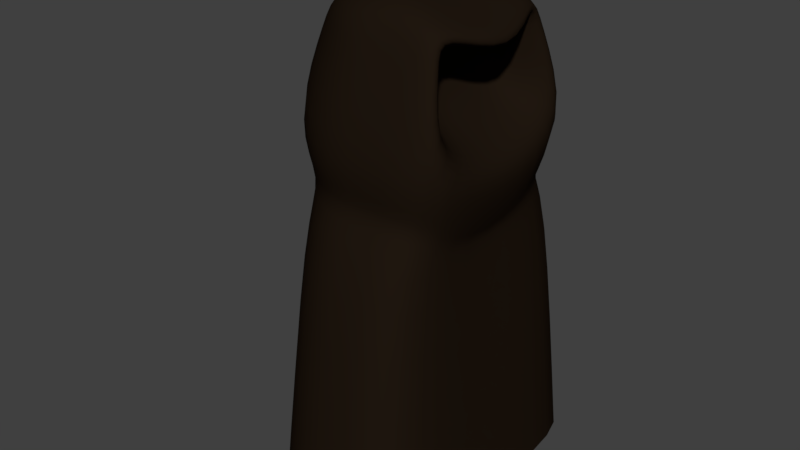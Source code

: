 # Source: phantom.blend  (saved by Blender 2.79.0; exported with 4.5.12 LTS)
import bpy
from mathutils import Matrix  # noqa: F401  (used for matrix-valued properties, if any)

bpy.ops.wm.read_factory_settings(use_empty=True)
scene = bpy.context.scene
scene.name = 'Scene'

# ---- collections
col_collection_1 = bpy.data.collections.new('Collection 1'); scene.collection.children.link(col_collection_1)

# ---- materials (node trees are filled in below, after node groups)
mat_phantom = bpy.data.materials.new('phantom')
mat_phantom.alpha_threshold = 0.0
mat_phantom.roughness = 0.5

# ---- material node trees
mat_phantom.use_nodes = True; mat_phantom.node_tree.nodes.clear()
_N = mat_phantom.node_tree.nodes; _L = mat_phantom.node_tree.links
n0 = _N.new('ShaderNodeOutputMaterial'); n0.name = 'Material Output'; n0.location = (300, 300)
n1 = _N.new('ShaderNodeBsdfDiffuse'); n1.name = 'Diffuse BSDF'; n1.location = (10, 300)
n1.inputs[0].default_value = (0.01464, 0.00902, 0.005219, 1.0)
_L.new(n1.outputs[0], n0.inputs[0])
n0.is_active_output = True

# ---- world
world_world = bpy.data.worlds.new('World'); scene.world = world_world
world_world.color = (0.05088, 0.05088, 0.05088)
world_world.use_sun_shadow = False
world_world.sun_shadow_jitter_overblur = 0.0
world_world.cycles.sampling_method = 'MANUAL'

# ---- meshes
me_cube_001 = bpy.data.meshes.new('Cube.001')
me_cube_001.from_pydata([(-2.111, 1.672, -1.88), (-1.879, 2.421, 2.445), (-2.111, 4.481, -1.88), (-1.879, 3.732, 2.445), (-0.6996, 1.672, -1.88), (-0.9433, 2.561, 2.36), (-0.6996, 4.481, -1.88), (-0.9433, 3.592, 2.36), (-1.975, 2.289, 0.914), (-1.975, 3.864, 0.914), (-0.8356, 3.864, 0.9151), (-0.8356, 2.289, 0.9151), (-2.129, 2.077, 1.295), (-2.129, 4.077, 1.583), (-0.7934, 3.829, 1.553), (-0.7934, 2.324, 1.553), (-1.975, 4.21, 0.6854), (-0.8356, 4.21, 0.6854), (-0.8356, 1.943, 0.6854), (-1.975, 1.943, 0.6854), (-2.911, 3.077, -1.88), (-2.555, 3.077, 2.425), (-0.741, 3.077, -1.88), (-0.6455, 3.077, 2.063), (-0.9501, 3.077, 0.4071), (-2.702, 3.077, 0.914), (-0.8, 3.077, 1.253), (-2.938, 3.077, 1.582), (-2.702, 3.077, 0.6854), (-0.9501, 3.077, 0.6854), (-0.6525, 3.077, 2.243), (-0.9311, 2.421, 2.477), (-0.9311, 3.732, 2.477), (-0.682, 4.077, 1.305), (-0.682, 2.077, 1.305), (-0.7139, 3.077, 1.079), (-1.437, 3.077, 2.297), (-1.228, 3.077, 1.727), (-1.331, 2.704, 2.147), (-1.331, 3.449, 2.147), (-1.223, 3.62, 1.568), (-1.223, 2.533, 1.568), (-1.929, 2.352, 2.215), (-1.929, 3.801, 2.273), (-0.8811, 3.801, 2.247), (-0.8811, 2.352, 2.247), (-2.632, 3.077, 2.255), (-0.9132, 3.64, 2.201), (-0.9132, 2.513, 2.201), (-1.395, 3.077, 2.184), (-1.31, 3.483, 2.033), (-1.31, 2.67, 2.033), (-1.405, 4.481, -1.88), (-1.416, 3.621, 2.635), (-1.405, 1.672, -1.88), (-1.416, 2.532, 2.635), (-1.405, 2.289, 0.9143), (-1.405, 3.864, 0.9143), (-1.405, 2.077, 1.303), (-1.405, 4.077, 1.451), (-1.405, 4.21, 0.6854), (-1.405, 1.943, 0.6854), (-1.581, 3.077, 2.706), (-1.405, 2.352, 2.237), (-1.405, 3.801, 2.267)], [], [(46, 21, 3, 43), (64, 53, 32, 44), (48, 15, 41, 51), (63, 55, 1, 42), (62, 21, 1, 55), (61, 56, 8, 19), (29, 24, 11, 18), (60, 57, 10, 17), (28, 25, 9, 16), (56, 58, 12, 8), (24, 35, 34, 11), (57, 59, 33, 10), (25, 27, 13, 9), (20, 28, 16, 2), (52, 60, 17, 6), (22, 29, 18, 4), (54, 61, 19, 0), (6, 17, 29, 22), (0, 19, 28, 20), (8, 12, 27, 25), (10, 33, 35, 24), (19, 8, 25, 28), (17, 10, 24, 29), (53, 3, 21, 62), (7, 23, 36, 39), (42, 1, 21, 46), (5, 23, 30, 31), (47, 14, 33, 44), (48, 5, 31, 45), (26, 15, 34, 35), (23, 7, 32, 30), (14, 26, 35, 33), (49, 36, 38, 51), (50, 39, 36, 49), (23, 5, 38, 36), (26, 14, 40, 37), (15, 26, 37, 41), (47, 7, 39, 50), (14, 47, 50, 40), (40, 50, 49, 37), (37, 49, 51, 41), (15, 48, 45, 34), (7, 47, 44, 32), (12, 42, 46, 27), (58, 63, 42, 12), (5, 48, 51, 38), (59, 64, 44, 33), (27, 46, 43, 13), (13, 43, 64, 59), (34, 45, 63, 58), (32, 53, 62, 30), (4, 18, 61, 54), (2, 16, 60, 52), (9, 13, 59, 57), (11, 34, 58, 56), (16, 9, 57, 60), (18, 11, 56, 61), (30, 62, 55, 31), (45, 31, 55, 63), (43, 3, 53, 64)])
me_cube_001.polygons.foreach_set('use_smooth', [True] * 60)
me_cube_001.materials.append(mat_phantom)
me_cube_001.use_remesh_preserve_volume = False
me_cube_001.use_remesh_preserve_attributes = False
me_cube_001.use_mirror_vertex_groups = False
me_cube_001.update()

# ---- objects
ob_cube_001 = bpy.data.objects.new('Cube.001', me_cube_001)

# ---- transforms, parenting, visibility, modifiers, constraints
ob_cube_001.location = (-3.291, -7.356, 1.143)
ob_cube_001.scale = (0.6, 0.6, 0.6)
ob_cube_001.lineart.crease_threshold = 0.0
_m = ob_cube_001.modifiers.new('Subsurf', 'SUBSURF')
_m.uv_smooth = 'PRESERVE_CORNERS'
_m.quality = 2
_m.show_only_control_edges = False

# ---- collection membership
col_collection_1.objects.link(ob_cube_001)

# ---- scene / render settings (as saved in the file)
scene.frame_start = 1; scene.frame_end = 250; scene.frame_set(1)
scene.render.engine = 'CYCLES'
scene.render.resolution_percentage = 50
scene.render.dither_intensity = 0.0
scene.cycles.use_denoising = False
scene.cycles.samples = 128
scene.cycles.sampling_pattern = 'TABULATED_SOBOL'
scene.cycles.use_adaptive_sampling = False
scene.cycles.use_light_tree = False
scene.cycles.blur_glossy = 0.0
scene.cycles.sample_clamp_indirect = 0.0
scene.view_settings.view_transform = 'Standard'
bpy.context.view_layer.update()

# ---- added for rendering (the .blend has no active camera and no usable light): camera, sun
cam_auto = bpy.data.cameras.new('AutoCamera')
cam_auto.lens = 50.0
cam_auto.sensor_width = 36.0
cam_auto.clip_end = 1000.0
ob_auto_camera = bpy.data.objects.new('AutoCamera', cam_auto)
scene.collection.objects.link(ob_auto_camera)
ob_auto_camera.location = (-1.1207, -9.40418, 3.98636)
ob_auto_camera.rotation_euler = (1.09748, -7.21219e-08, 0.694738)
scene.camera = ob_auto_camera
light_auto_sun = bpy.data.lights.new('AutoSun', 'SUN')
light_auto_sun.energy = 3.0
light_auto_sun.angle = 0.0523599
ob_auto_sun = bpy.data.objects.new('AutoSun', light_auto_sun)
scene.collection.objects.link(ob_auto_sun)
ob_auto_sun.rotation_euler = (0.872665, 0.174533, 0.523599)
bpy.context.view_layer.update()
